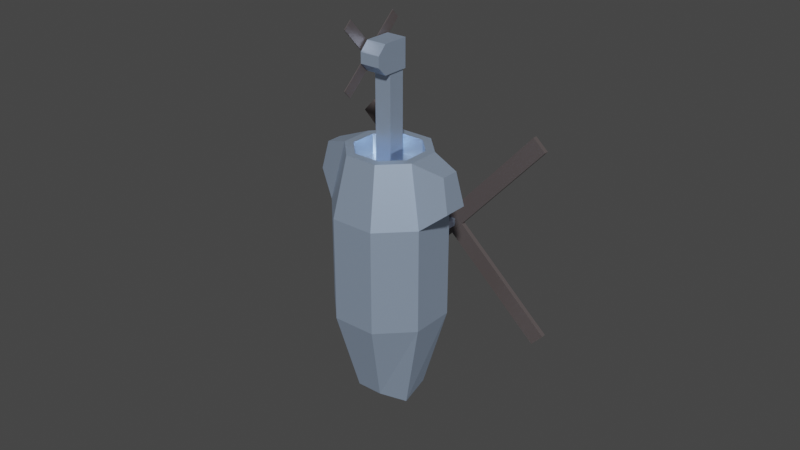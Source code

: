 # Source: obstacles.blend  (saved by Blender 3.0.42; exported with 4.5.12 LTS)
import bpy
from mathutils import Matrix  # noqa: F401  (used for matrix-valued properties, if any)

bpy.ops.wm.read_factory_settings(use_empty=True)
scene = bpy.context.scene
scene.name = 'Scene'

# ---- collections
col_collection = bpy.data.collections.new('Collection'); scene.collection.children.link(col_collection)

# ---- materials (node trees are filled in below, after node groups)
mat_material = bpy.data.materials.new('Material')
mat_material.alpha_threshold = 0.0
mat_material.use_transparent_shadow = False
mat_material.line_color = (0.0, 0.0, 0.0, 1.0)
mat_glass = bpy.data.materials.new('Glass')
mat_glass.use_transparent_shadow = False
mat_propeller_gray = bpy.data.materials.new('Propeller Gray')
mat_propeller_gray.use_transparent_shadow = False

# ---- material node trees
mat_material.use_nodes = True; mat_material.node_tree.nodes.clear()
_N = mat_material.node_tree.nodes; _L = mat_material.node_tree.links
n0 = _N.new('ShaderNodeOutputMaterial'); n0.name = 'Material Output'; n0.location = (300, 300)
n1 = _N.new('ShaderNodeBsdfPrincipled'); n1.name = 'Principled BSDF'; n1.location = (10, 300)
n1.distribution = 'GGX'
n1.subsurface_method = 'RANDOM_WALK_SKIN'
n1.inputs[0].default_value = (0.5941, 0.7546, 1.0, 1.0)
n1.inputs[1].default_value = 0.7158
n1.inputs[2].default_value = 0.4
n1.inputs[3].default_value = 1.45
n1.inputs[27].default_value = (0.0, 0.0, 0.0, 1.0)
n1.inputs[28].default_value = 1.0
_L.new(n1.outputs[0], n0.inputs[0])
n0.is_active_output = True
mat_glass.use_nodes = True; mat_glass.node_tree.nodes.clear()
_N = mat_glass.node_tree.nodes; _L = mat_glass.node_tree.links
n0 = _N.new('ShaderNodeBsdfPrincipled'); n0.name = 'Principled BSDF'; n0.location = (10, 300)
n0.distribution = 'GGX'
n0.subsurface_method = 'RANDOM_WALK_SKIN'
n0.inputs[0].default_value = (0.017, 0.01203, 0.01203, 1.0)
n0.inputs[2].default_value = 0.0
n0.inputs[3].default_value = 1.45
n0.inputs[27].default_value = (0.0, 0.0, 0.0, 1.0)
n0.inputs[28].default_value = 1.0
n1 = _N.new('ShaderNodeOutputMaterial'); n1.name = 'Material Output'; n1.location = (300, 300)
_L.new(n0.outputs[0], n1.inputs[0])
n1.is_active_output = True
mat_propeller_gray.use_nodes = True; mat_propeller_gray.node_tree.nodes.clear()
_N = mat_propeller_gray.node_tree.nodes; _L = mat_propeller_gray.node_tree.links
n0 = _N.new('ShaderNodeBsdfPrincipled'); n0.name = 'Principled BSDF'; n0.location = (10, 300)
n0.distribution = 'GGX'
n0.subsurface_method = 'RANDOM_WALK_SKIN'
n0.inputs[0].default_value = (0.2208, 0.188, 0.188, 1.0)
n0.inputs[1].default_value = 0.6737
n0.inputs[3].default_value = 1.45
n0.inputs[27].default_value = (0.0, 0.0, 0.0, 1.0)
n0.inputs[28].default_value = 1.0
n1 = _N.new('ShaderNodeOutputMaterial'); n1.name = 'Material Output'; n1.location = (300, 300)
_L.new(n0.outputs[0], n1.inputs[0])
n1.is_active_output = True

# ---- world
world_world = bpy.data.worlds.new('World'); scene.world = world_world
world_world.use_nodes = True; world_world.node_tree.nodes.clear()
_N = world_world.node_tree.nodes; _L = world_world.node_tree.links
n0 = _N.new('ShaderNodeOutputWorld'); n0.name = 'World Output'; n0.location = (300, 300)
n1 = _N.new('ShaderNodeBackground'); n1.name = 'Background'; n1.location = (10, 300)
n1.inputs[0].default_value = (0.05088, 0.05088, 0.05088, 1.0)
_L.new(n1.outputs[0], n0.inputs[0])
n0.is_active_output = True
world_world.color = (0.05088, 0.05088, 0.05088)
world_world.use_sun_shadow = False
world_world.sun_shadow_jitter_overblur = 0.0

# ---- meshes
me_cube = bpy.data.meshes.new('Cube')
me_cube.from_pydata([(0.4207, 1.0, 1.0), (1.0, 1.0, 0.4207), (1.0, 1.0, -0.4207), (0.4207, 1.0, -1.0), (1.0, -1.0, 0.4207), (0.4207, -1.0, 1.0), (0.4207, -1.0, -1.0), (1.0, -1.0, -0.4207), (-1.0, 1.0, 0.4207), (-0.4207, 1.0, 1.0), (-0.4207, 1.0, -1.0), (-1.0, 1.0, -0.4207), (-0.4207, -1.0, 1.0), (-1.0, -1.0, 0.4207), (-1.0, -1.0, -0.4207), (-0.4207, -1.0, -1.0), (-0.2524, -2.569, -0.6), (-0.6, -2.773, -0.2524), (0.2524, -2.072, 0.6658), (0.6, -2.569, 0.2524), (-0.6, -2.569, 0.2524), (-0.2524, -2.072, 0.6658), (0.6, -2.773, -0.2524), (0.2524, -2.569, -0.6), (-0.5957, 2.141, -0.2516), (-0.2516, 2.141, -0.5957), (0.5957, 2.141, 0.2516), (0.2516, 2.141, 0.5957), (-0.2516, 2.141, 0.5957), (-0.5957, 2.141, 0.2516), (0.2516, 2.141, -0.5957), (0.5957, 2.141, -0.2516), (-0.7492, 2.141, -0.3152), (-0.3152, 2.141, -0.7492), (0.7492, 2.141, 0.3152), (0.3152, 2.141, 0.7492), (-0.3152, 2.141, 0.7492), (-0.7492, 2.141, 0.3152), (0.3152, 2.141, -0.7492), (0.7492, 2.141, -0.3152), (-0.5957, 1.776, -0.2516), (-0.2516, 1.776, -0.5957), (0.5957, 1.776, 0.2516), (0.2516, 1.776, 0.5957), (-0.2516, 1.776, 0.5957), (-0.5957, 1.776, 0.2516), (0.2516, 1.776, -0.5957), (0.5957, 1.776, -0.2516), (0.1629, 3.608, 0.1629), (0.1629, 3.608, -0.1629), (-0.1629, 3.608, -0.1629), (-0.1629, 3.608, 0.1629), (-0.1629, 1.776, -0.1629), (-0.1629, 1.776, 0.1629), (-0.1629, 2.101, -0.1629), (-0.1629, 2.101, 0.1629), (0.1629, 1.776, -0.1629), (0.1629, 1.776, 0.1629), (0.1629, 2.101, -0.1629), (0.1629, 2.101, 0.1629), (0.1925, 3.546, 0.1925), (0.1925, 3.546, -0.1925), (-0.1925, 3.546, 0.1925), (-0.1925, 3.546, -0.1925), (0.1925, 4.08, 0.1925), (0.1925, 4.08, -0.1925), (-0.1925, 4.08, 0.1925), (-0.1925, 4.08, -0.1925), (0.1925, 3.546, -0.3141), (0.1925, 3.713, -0.4811), (-0.1925, 3.713, -0.4811), (-0.1925, 3.546, -0.3141), (0.1925, 3.913, -0.4811), (0.1925, 4.08, -0.3141), (-0.1925, 4.08, -0.3141), (-0.1925, 3.913, -0.4811), (1.415, 1.408, 0.198), (1.415, 1.408, -0.198), (1.297, 1.945, 0.1484), (1.297, 1.945, -0.1484), (-1.449, 1.37, -0.2297), (-1.449, 1.37, 0.2297), (-1.312, 1.993, -0.1721), (-1.312, 1.993, 0.1721)], [], [(10, 3, 6, 15), (14, 13, 8, 11), (13, 14, 17, 20), (0, 9, 12, 5), (2, 1, 4, 7), (10, 15, 14, 11), (0, 5, 4, 1), (12, 9, 8, 13), (6, 3, 2, 7), (9, 0, 35, 36), (23, 22, 17, 16), (6, 7, 22, 23), (5, 12, 21, 18), (12, 13, 20, 21), (4, 5, 18, 19), (14, 15, 16, 17), (15, 6, 23, 16), (7, 4, 19, 22), (17, 22, 19, 18, 21, 20), (26, 31, 47, 42), (3, 10, 33, 38), (2, 3, 38, 39), (8, 9, 36, 37), (1, 2, 77, 76), (32, 11, 80, 82), (0, 1, 34, 35), (10, 11, 32, 33), (24, 25, 33, 32), (26, 27, 35, 34), (28, 29, 37, 36), (30, 31, 39, 38), (25, 30, 38, 33), (29, 24, 32, 37), (27, 28, 36, 35), (31, 26, 34, 39), (41, 40, 45, 44, 43, 42, 47, 46), (24, 29, 45, 40), (31, 30, 46, 47), (27, 26, 42, 43), (28, 27, 43, 44), (30, 25, 41, 46), (29, 28, 44, 45), (25, 24, 40, 41), (58, 54, 50, 49), (59, 58, 49, 48), (54, 55, 51, 50), (49, 50, 63, 61), (52, 53, 55, 54), (55, 59, 48, 51), (58, 59, 57, 56), (56, 57, 53, 52), (54, 58, 56, 52), (59, 55, 53, 57), (52, 53, 55, 57, 59, 58, 56, 54), (62, 60, 64, 66), (48, 49, 61, 60), (50, 51, 62, 63), (51, 48, 60, 62), (67, 66, 64, 65), (60, 61, 65, 64), (63, 62, 66, 67), (65, 61, 68, 69, 72, 73), (63, 67, 74, 75, 70, 71), (69, 70, 75, 72), (67, 65, 73, 74), (68, 71, 70, 69), (72, 75, 74, 73), (61, 63, 71, 68), (76, 77, 79, 78), (39, 34, 78, 79), (34, 1, 76, 78), (2, 39, 79, 77), (80, 81, 83, 82), (8, 37, 83, 81), (11, 8, 81, 80), (37, 32, 82, 83)])
me_cube.polygons.foreach_set('material_index', [0, 0, 0, 0, 0, 0, 0, 0, 0, 0, 0, 0, 1, 1, 1, 0, 0, 0, 1, 0, 0, 0, 0, 0, 0, 0, 0, 0, 0, 0, 0, 0, 0, 0, 0, 0, 0, 0, 0, 0, 0, 0, 0, 0, 0, 0, 0, 0, 0, 0, 0, 0, 0, 0, 0, 0, 0, 0, 0, 0, 0, 0, 0, 0, 0, 0, 0, 0, 0, 0, 0, 0, 0, 0, 0, 0])
_uv = me_cube.uv_layers.new(name='UVMap')
_uv.uv.foreach_set('vector', [0.1974, 0.5, 0.3026, 0.5, 0.3026, 0.75, 0.1974, 0.75, 0.4474, 0.0, 0.5526, 0.0, 0.5526, 0.25, 0.4474, 0.25, 0.5526, 0.0, 0.4474, 0.0, 0.4474, 0.0, 0.5526, 0.0, 0.6974, 0.5, 0.8026, 0.5, 0.8026, 0.75, 0.6974, 0.75, 0.4474, 0.5, 0.5526, 0.5, 0.5526, 0.75, 0.4474, 0.75, 0.1974, 0.5, 0.1974, 0.75, 0.125, 0.75, 0.125, 0.5, 0.6974, 0.5, 0.6974, 0.75, 0.5526, 0.75, 0.5526, 0.5, 0.625, 0.0, 0.625, 0.25, 0.5526, 0.25, 0.5526, 0.0, 0.3026, 0.75, 0.3026, 0.5, 0.4474, 0.5, 0.4474, 0.75, 0.8026, 0.5, 0.6974, 0.5, 0.6974, 0.5, 0.8026, 0.5, 0.375, 0.8224, 0.4474, 0.75, 0.4474, 1.0, 0.375, 0.9276, 0.3026, 0.75, 0.4474, 0.75, 0.4474, 0.75, 0.3026, 0.75, 0.6974, 0.75, 0.8026, 0.75, 0.8026, 0.75, 0.6974, 0.75, 0.625, 0.0, 0.5526, 0.0, 0.5526, 0.0, 0.625, 0.0, 0.5526, 0.75, 0.6974, 0.75, 0.6974, 0.75, 0.5526, 0.75, 0.125, 0.75, 0.1974, 0.75, 0.1974, 0.75, 0.125, 0.75, 0.1974, 0.75, 0.3026, 0.75, 0.3026, 0.75, 0.1974, 0.75, 0.4474, 0.75, 0.5526, 0.75, 0.5526, 0.75, 0.4474, 0.75, 0.4474, 1.0, 0.4474, 0.75, 0.5526, 0.75, 0.625, 0.8224, 0.625, 0.9276, 0.5526, 1.0, 0.542, 0.4744, 0.458, 0.4744, 0.458, 0.4744, 0.542, 0.4744, 0.3026, 0.5, 0.1974, 0.5, 0.1974, 0.5, 0.3026, 0.5, 0.4474, 0.5, 0.3026, 0.5, 0.3026, 0.5, 0.4474, 0.5, 0.5526, 0.25, 0.625, 0.25, 0.625, 0.25, 0.5526, 0.25, 0.5526, 0.5, 0.4474, 0.5, 0.4474, 0.5, 0.5526, 0.5, 0.125, 0.5, 0.125, 0.5, 0.125, 0.5, 0.125, 0.5, 0.6974, 0.5, 0.5526, 0.5, 0.5526, 0.5, 0.6974, 0.5, 0.1974, 0.5, 0.125, 0.5, 0.125, 0.5, 0.1974, 0.5, 0.458, 0.2756, 0.4006, 0.333, 0.375, 0.3224, 0.4474, 0.25, 0.542, 0.4744, 0.5994, 0.417, 0.625, 0.4276, 0.5526, 0.5, 0.5994, 0.333, 0.542, 0.2756, 0.5526, 0.25, 0.625, 0.3224, 0.4006, 0.417, 0.458, 0.4744, 0.4474, 0.5, 0.375, 0.4276, 0.4006, 0.333, 0.4006, 0.417, 0.375, 0.4276, 0.375, 0.3224, 0.542, 0.2756, 0.458, 0.2756, 0.4474, 0.25, 0.5526, 0.25, 0.5994, 0.417, 0.5994, 0.333, 0.625, 0.3224, 0.625, 0.4276, 0.458, 0.4744, 0.542, 0.4744, 0.5526, 0.5, 0.4474, 0.5, 0.4006, 0.333, 0.458, 0.2756, 0.542, 0.2756, 0.5994, 0.333, 0.5994, 0.417, 0.542, 0.4744, 0.458, 0.4744, 0.4006, 0.417, 0.458, 0.2756, 0.542, 0.2756, 0.542, 0.2756, 0.458, 0.2756, 0.458, 0.4744, 0.4006, 0.417, 0.4006, 0.417, 0.458, 0.4744, 0.5994, 0.417, 0.542, 0.4744, 0.542, 0.4744, 0.5994, 0.417, 0.5994, 0.333, 0.5994, 0.417, 0.5994, 0.417, 0.5994, 0.333, 0.4006, 0.417, 0.4006, 0.333, 0.4006, 0.333, 0.4006, 0.417, 0.542, 0.2756, 0.5994, 0.333, 0.5994, 0.333, 0.542, 0.2756, 0.4006, 0.333, 0.458, 0.2756, 0.458, 0.2756, 0.4006, 0.333, 0.375, 0.5, 0.125, 0.5, 0.125, 0.5, 0.375, 0.5, 0.625, 0.5, 0.375, 0.5, 0.375, 0.5, 0.625, 0.5, 0.375, 0.25, 0.625, 0.25, 0.625, 0.25, 0.375, 0.25, 0.375, 0.5, 0.125, 0.5, 0.125, 0.5, 0.375, 0.5, 0.375, 0.0, 0.625, 0.0, 0.625, 0.25, 0.375, 0.25, 0.875, 0.5, 0.625, 0.5, 0.625, 0.5, 0.875, 0.5, 0.375, 0.5, 0.625, 0.5, 0.625, 0.75, 0.375, 0.75, 0.375, 0.75, 0.625, 0.75, 0.625, 1.0, 0.375, 1.0, 0.125, 0.5, 0.375, 0.5, 0.375, 0.75, 0.125, 0.75, 0.625, 0.5, 0.875, 0.5, 0.875, 0.75, 0.625, 0.75, 0.375, 0.0, 0.625, 0.0, 0.625, 0.25, 0.625, 0.75, 0.625, 0.5, 0.375, 0.5, 0.375, 0.75, 0.375, 0.25, 0.875, 0.5, 0.625, 0.5, 0.625, 0.5, 0.875, 0.5, 0.625, 0.5, 0.375, 0.5, 0.375, 0.5, 0.625, 0.5, 0.375, 0.25, 0.625, 0.25, 0.625, 0.25, 0.375, 0.25, 0.875, 0.5, 0.625, 0.5, 0.625, 0.5, 0.875, 0.5, 0.375, 0.25, 0.625, 0.25, 0.625, 0.5, 0.375, 0.5, 0.625, 0.5, 0.375, 0.5, 0.375, 0.5, 0.625, 0.5, 0.375, 0.25, 0.625, 0.25, 0.625, 0.25, 0.375, 0.25, 0.375, 0.5, 0.375, 0.5, 0.375, 0.5, 0.375, 0.5, 0.375, 0.5, 0.375, 0.5, 0.375, 0.25, 0.375, 0.25, 0.375, 0.25, 0.375, 0.25, 0.375, 0.25, 0.375, 0.25, 0.375, 0.5, 0.125, 0.5, 0.125, 0.5, 0.375, 0.5, 0.375, 0.25, 0.375, 0.5, 0.375, 0.5, 0.375, 0.25, 0.375, 0.5, 0.125, 0.5, 0.125, 0.5, 0.375, 0.5, 0.375, 0.5, 0.125, 0.5, 0.125, 0.5, 0.375, 0.5, 0.375, 0.5, 0.125, 0.5, 0.125, 0.5, 0.375, 0.5, 0.5526, 0.5, 0.4474, 0.5, 0.4474, 0.5, 0.5526, 0.5, 0.4474, 0.5, 0.5526, 0.5, 0.5526, 0.5, 0.4474, 0.5, 0.5526, 0.5, 0.5526, 0.5, 0.5526, 0.5, 0.5526, 0.5, 0.4474, 0.5, 0.4474, 0.5, 0.4474, 0.5, 0.4474, 0.5, 0.4474, 0.25, 0.5526, 0.25, 0.5526, 0.25, 0.4474, 0.25, 0.5526, 0.25, 0.5526, 0.25, 0.5526, 0.25, 0.5526, 0.25, 0.4474, 0.25, 0.5526, 0.25, 0.5526, 0.25, 0.4474, 0.25, 0.5526, 0.25, 0.4474, 0.25, 0.4474, 0.25, 0.5526, 0.25])
me_cube.materials.append(mat_material)
me_cube.materials.append(mat_glass)
me_cube.use_remesh_preserve_volume = False
me_cube.use_remesh_preserve_attributes = False
me_cube.use_mirror_vertex_groups = False
me_cube.update()
me_cube_001 = bpy.data.meshes.new('Cube.001')
me_cube_001.from_pydata([(-0.07566, -0.07566, 1.059), (-0.07566, -0.07566, 1.211), (-0.07566, 0.07566, 1.059), (-0.07566, 0.07566, 1.211), (0.07566, -0.07566, 1.059), (0.07566, -0.07566, 1.211), (0.07566, 0.07566, 1.059), (0.07566, 0.07566, 1.211), (-0.07566, -0.07566, 1.891), (-0.07566, 0.07566, 1.891), (0.07566, 0.07566, 1.891), (0.07566, -0.07566, 1.891)], [], [(0, 1, 3, 2), (2, 3, 7, 6), (6, 7, 5, 4), (4, 5, 1, 0), (2, 6, 4, 0), (5, 7, 10, 11), (10, 9, 8, 11), (3, 1, 8, 9), (1, 5, 11, 8), (7, 3, 9, 10)])
_uv = me_cube_001.uv_layers.new(name='UVMap')
_uv.uv.foreach_set('vector', [0.375, 0.0, 0.625, 0.0, 0.625, 0.25, 0.375, 0.25, 0.375, 0.25, 0.625, 0.25, 0.625, 0.5, 0.375, 0.5, 0.375, 0.5, 0.625, 0.5, 0.625, 0.75, 0.375, 0.75, 0.375, 0.75, 0.625, 0.75, 0.625, 1.0, 0.375, 1.0, 0.125, 0.5, 0.375, 0.5, 0.375, 0.75, 0.125, 0.75, 0.625, 0.75, 0.625, 0.5, 0.625, 0.5, 0.625, 0.75, 0.625, 0.5, 0.875, 0.5, 0.875, 0.75, 0.625, 0.75, 0.625, 0.25, 0.625, 0.0, 0.625, 0.0, 0.625, 0.25, 0.625, 1.0, 0.625, 0.75, 0.625, 0.75, 0.625, 1.0, 0.625, 0.5, 0.625, 0.25, 0.625, 0.25, 0.625, 0.5])
me_cube_001.materials.append(mat_material)
me_cube_001.use_remesh_preserve_volume = False
me_cube_001.use_remesh_preserve_attributes = False
me_cube_001.use_mirror_vertex_groups = False
me_cube_001.update()
me_plane_001 = bpy.data.meshes.new('Plane.001')
me_plane_001.from_pydata([(-1.0, 8.655e-08, -2.783), (16.29, -0.001355, -0.1708), (1.0, 8.655e-08, -2.783), (16.29, -0.001355, 0.1708), (-1.0, -8.701e-10, 2.783), (-16.29, -0.001355, -0.1708), (1.0, -8.701e-10, 2.783), (-16.29, -0.001355, 0.1708)], [], [(0, 2, 6, 4), (1, 3, 7, 5)])
_uv = me_plane_001.uv_layers.new(name='UVMap')
_uv.uv.foreach_set('vector', [0.0, 0.0, 1.0, 0.0, 1.0, 1.0, 0.0, 1.0, 0.0, 0.0, 1.0, 0.0, 1.0, 1.0, 0.0, 1.0])
me_plane_001.materials.append(mat_propeller_gray)
me_plane_001.use_remesh_fix_poles = True
me_plane_001.use_remesh_preserve_attributes = False
me_plane_001.update()
me_plane_003 = bpy.data.meshes.new('Plane.003')
me_plane_003.from_pydata([(-7.55e-08, -1.0, -0.3416), (-0.1891, -0.1228, 2.783), (7.55e-08, -1.0, 0.3416), (-0.1891, 0.1228, 2.783), (-7.55e-08, 1.0, -0.3416), (-0.1891, -0.1228, -2.783), (7.55e-08, 1.0, 0.3416), (-0.1891, 0.1228, -2.783)], [], [(0, 2, 6, 4), (1, 3, 7, 5)])
_uv = me_plane_003.uv_layers.new(name='UVMap')
_uv.uv.foreach_set('vector', [0.0, 0.0, 1.0, 0.0, 1.0, 1.0, 0.0, 1.0, 0.0, 0.0, 1.0, 0.0, 1.0, 1.0, 0.0, 1.0])
me_plane_003.materials.append(mat_propeller_gray)
me_plane_003.use_remesh_fix_poles = True
me_plane_003.use_remesh_preserve_attributes = False
me_plane_003.update()

# ---- objects
ob_cube = bpy.data.objects.new('Cube', me_cube)
ob_cube_001 = bpy.data.objects.new('Cube.001', me_cube_001)
ob_plane_001 = bpy.data.objects.new('Plane.001', me_plane_001)
ob_plane_003 = bpy.data.objects.new('Plane.003', me_plane_003)

# ---- transforms, parenting, visibility, modifiers, constraints
ob_cube.location = (-9.056e-08, 0.5928, -0.5928)
ob_cube.rotation_euler = (1.571, -3.258e-07, 3.142)
ob_cube.lock_rotations_4d = False
ob_cube.empty_display_type = 'ARROWS'
ob_cube.lineart.crease_threshold = 0.0
ob_cube_001.location = (-9.056e-08, 0.5336, -0.5928)
ob_cube_001.rotation_euler = (1.571, -3.258e-07, 3.142)
ob_cube_001.lock_rotations_4d = False
ob_cube_001.empty_display_type = 'ARROWS'
ob_cube_001.lineart.crease_threshold = 0.0
ob_plane_001.location = (-9.056e-08, 2.424, -0.5928)
ob_plane_001.rotation_euler = (0.0, 5.445, 0.0)
ob_plane_001.scale = (-0.1708, 2.783, 1.0)
_m = ob_plane_001.modifiers.new('Solidify', 'SOLIDIFY')
_m.thickness = 0.032
ob_plane_003.location = (-0.2295, 0.4028, 3.211)
ob_plane_003.rotation_euler = (5.445, 0.0, 0.0)
ob_plane_003.scale = (-0.1009, 0.8219, 0.2954)
_m = ob_plane_003.modifiers.new('Solidify', 'SOLIDIFY')
_m.thickness = 0.13

# ---- collection membership
col_collection.objects.link(ob_cube)
col_collection.objects.link(ob_cube_001)
col_collection.objects.link(ob_plane_001)
col_collection.objects.link(ob_plane_003)

# ---- scene / render settings (as saved in the file)
scene.frame_start = 1; scene.frame_end = 61; scene.frame_set(53)
scene.render.engine = 'BLENDER_EEVEE_NEXT'
scene.render.fps = 30
scene.cycles.sampling_pattern = 'TABULATED_SOBOL'
scene.cycles.use_light_tree = False
scene.view_settings.view_transform = 'Filmic'
bpy.context.view_layer.update()

# ---- added for rendering (the .blend has no active camera and no usable light): camera, sun
cam_auto = bpy.data.cameras.new('AutoCamera')
cam_auto.lens = 50.0
cam_auto.sensor_width = 36.0
cam_auto.clip_end = 1000.0
ob_auto_camera = bpy.data.objects.new('AutoCamera', cam_auto)
scene.collection.objects.link(ob_auto_camera)
ob_auto_camera.location = (11.3915, -12.7921, 9.03803)
ob_auto_camera.rotation_euler = (1.09748, -7.21219e-08, 0.694738)
scene.camera = ob_auto_camera
light_auto_sun = bpy.data.lights.new('AutoSun', 'SUN')
light_auto_sun.energy = 3.0
light_auto_sun.angle = 0.0523599
ob_auto_sun = bpy.data.objects.new('AutoSun', light_auto_sun)
scene.collection.objects.link(ob_auto_sun)
ob_auto_sun.rotation_euler = (0.872665, 0.174533, 0.523599)
bpy.context.view_layer.update()
